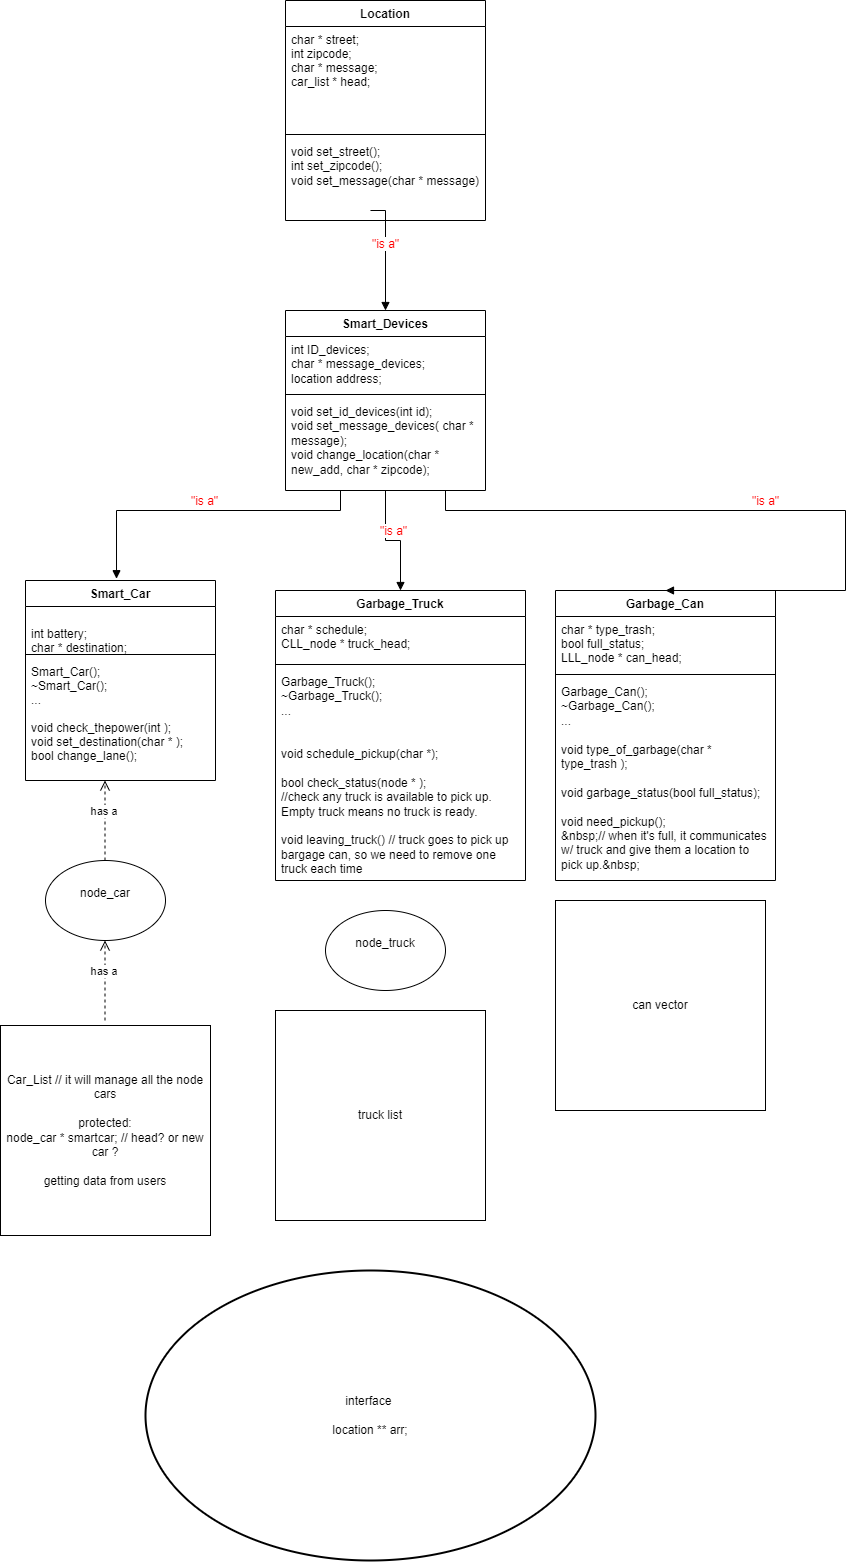

The diagram above was exported from draw.io. Its source (the exported page's mxGraphModel, read from the mxfile embedded in the PNG):
<mxGraphModel dx="1422" dy="1589" grid="1" gridSize="10" guides="1" tooltips="1" connect="1" arrows="1" fold="1" page="1" pageScale="1" pageWidth="1169" pageHeight="827" math="0" shadow="0">
  <root>
    <mxCell id="WIyWlLk6GJQsqaUBKTNV-0" />
    <mxCell id="WIyWlLk6GJQsqaUBKTNV-1" parent="WIyWlLk6GJQsqaUBKTNV-0" />
    <mxCell id="vEllKDd5IhDRzQ2ucb17-9" value="Smart_Car" style="swimlane;fontStyle=1;align=center;verticalAlign=top;childLayout=stackLayout;horizontal=1;startSize=26;horizontalStack=0;resizeParent=1;resizeParentMax=0;resizeLast=0;collapsible=1;marginBottom=0;fontFamily=Helvetica;fontSize=12;" parent="WIyWlLk6GJQsqaUBKTNV-1" vertex="1">
      <mxGeometry x="110" y="370" width="190" height="200" as="geometry" />
    </mxCell>
    <mxCell id="vEllKDd5IhDRzQ2ucb17-10" value="&#10;int battery;&#10;char * destination; " style="text;strokeColor=none;fillColor=none;align=left;verticalAlign=top;spacingLeft=4;spacingRight=4;overflow=hidden;rotatable=0;points=[[0,0.5],[1,0.5]];portConstraint=eastwest;fontFamily=Helvetica;fontSize=12;" parent="vEllKDd5IhDRzQ2ucb17-9" vertex="1">
      <mxGeometry y="26" width="190" height="44" as="geometry" />
    </mxCell>
    <mxCell id="vEllKDd5IhDRzQ2ucb17-11" value="" style="line;strokeWidth=1;fillColor=none;align=left;verticalAlign=middle;spacingTop=-1;spacingLeft=3;spacingRight=3;rotatable=0;labelPosition=right;points=[];portConstraint=eastwest;fontFamily=Helvetica;fontSize=12;" parent="vEllKDd5IhDRzQ2ucb17-9" vertex="1">
      <mxGeometry y="70" width="190" height="8" as="geometry" />
    </mxCell>
    <mxCell id="vEllKDd5IhDRzQ2ucb17-12" value="Smart_Car(); &#10;~Smart_Car();&#10;...&#10;&#10;void check_thepower(int );&#10;void set_destination(char * );&#10;bool change_lane();&#10;&#10;" style="text;strokeColor=none;fillColor=none;align=left;verticalAlign=top;spacingLeft=4;spacingRight=4;overflow=hidden;rotatable=0;points=[[0,0.5],[1,0.5]];portConstraint=eastwest;fontFamily=Helvetica;fontSize=12;" parent="vEllKDd5IhDRzQ2ucb17-9" vertex="1">
      <mxGeometry y="78" width="190" height="122" as="geometry" />
    </mxCell>
    <mxCell id="vEllKDd5IhDRzQ2ucb17-15" value="Garbage_Truck" style="swimlane;fontStyle=1;align=center;verticalAlign=top;childLayout=stackLayout;horizontal=1;startSize=26;horizontalStack=0;resizeParent=1;resizeParentMax=0;resizeLast=0;collapsible=1;marginBottom=0;fontFamily=Helvetica;fontSize=12;" parent="WIyWlLk6GJQsqaUBKTNV-1" vertex="1">
      <mxGeometry x="360" y="380" width="250" height="290" as="geometry" />
    </mxCell>
    <mxCell id="vEllKDd5IhDRzQ2ucb17-16" value="char * schedule; &#10;CLL_node * truck_head;" style="text;strokeColor=none;fillColor=none;align=left;verticalAlign=top;spacingLeft=4;spacingRight=4;overflow=hidden;rotatable=0;points=[[0,0.5],[1,0.5]];portConstraint=eastwest;fontFamily=Helvetica;fontSize=12;" parent="vEllKDd5IhDRzQ2ucb17-15" vertex="1">
      <mxGeometry y="26" width="250" height="44" as="geometry" />
    </mxCell>
    <mxCell id="vEllKDd5IhDRzQ2ucb17-17" value="" style="line;strokeWidth=1;fillColor=none;align=left;verticalAlign=middle;spacingTop=-1;spacingLeft=3;spacingRight=3;rotatable=0;labelPosition=right;points=[];portConstraint=eastwest;fontFamily=Helvetica;fontSize=12;" parent="vEllKDd5IhDRzQ2ucb17-15" vertex="1">
      <mxGeometry y="70" width="250" height="8" as="geometry" />
    </mxCell>
    <mxCell id="vEllKDd5IhDRzQ2ucb17-18" value="Garbage_Truck();&#10;~Garbage_Truck();&#10;...&#10;&#10;&#10;void schedule_pickup(char *);&#10;&#10;bool check_status(node * ); &#10;//check any truck is available to pick up. Empty truck means no truck is ready.&#10;&#10;void leaving_truck() // truck goes to pick up bargage can, so we need to remove one truck each time&#10;&#10;&#10;&#10;&#10;&#10;&#10;&#10;&#10;&#10;&#10;&#10;" style="text;strokeColor=none;fillColor=none;align=left;verticalAlign=top;spacingLeft=4;spacingRight=4;overflow=hidden;rotatable=0;points=[[0,0.5],[1,0.5]];portConstraint=eastwest;fontSize=12;whiteSpace=wrap;fontFamily=Helvetica;" parent="vEllKDd5IhDRzQ2ucb17-15" vertex="1">
      <mxGeometry y="78" width="250" height="212" as="geometry" />
    </mxCell>
    <mxCell id="vEllKDd5IhDRzQ2ucb17-19" value="Garbage_Can" style="swimlane;fontStyle=1;align=center;verticalAlign=top;childLayout=stackLayout;horizontal=1;startSize=26;horizontalStack=0;resizeParent=1;resizeParentMax=0;resizeLast=0;collapsible=1;marginBottom=0;fontFamily=Helvetica;fontSize=12;" parent="WIyWlLk6GJQsqaUBKTNV-1" vertex="1">
      <mxGeometry x="640" y="380" width="220" height="290" as="geometry" />
    </mxCell>
    <mxCell id="vEllKDd5IhDRzQ2ucb17-20" value="char * type_trash;&#10;bool full_status;&#10;LLL_node * can_head;" style="text;strokeColor=none;fillColor=none;align=left;verticalAlign=top;spacingLeft=4;spacingRight=4;overflow=hidden;rotatable=0;points=[[0,0.5],[1,0.5]];portConstraint=eastwest;fontFamily=Helvetica;fontSize=12;" parent="vEllKDd5IhDRzQ2ucb17-19" vertex="1">
      <mxGeometry y="26" width="220" height="54" as="geometry" />
    </mxCell>
    <mxCell id="vEllKDd5IhDRzQ2ucb17-21" value="" style="line;strokeWidth=1;fillColor=none;align=left;verticalAlign=middle;spacingTop=-1;spacingLeft=3;spacingRight=3;rotatable=0;labelPosition=right;points=[];portConstraint=eastwest;fontFamily=Helvetica;fontSize=12;" parent="vEllKDd5IhDRzQ2ucb17-19" vertex="1">
      <mxGeometry y="80" width="220" height="8" as="geometry" />
    </mxCell>
    <mxCell id="vEllKDd5IhDRzQ2ucb17-22" value="Garbage_Can();&#10;~Garbage_Can();&#10;...&#10;&#10;void type_of_garbage(char * type_trash );&#10;&#10;void garbage_status(bool full_status);&#10;&#10;void need_pickup();&#10;&amp;nbsp;// when it's full, it communicates w/ truck and give them a location to pick up.&amp;nbsp;&#10;" style="text;strokeColor=none;fillColor=none;align=left;verticalAlign=top;spacingLeft=4;spacingRight=4;overflow=hidden;rotatable=0;points=[[0,0.5],[1,0.5]];portConstraint=eastwest;fontSize=12;whiteSpace=wrap;fontFamily=Helvetica;" parent="vEllKDd5IhDRzQ2ucb17-19" vertex="1">
      <mxGeometry y="88" width="220" height="202" as="geometry" />
    </mxCell>
    <mxCell id="vEllKDd5IhDRzQ2ucb17-24" value="Smart_Devices" style="swimlane;fontStyle=1;align=center;verticalAlign=top;childLayout=stackLayout;horizontal=1;startSize=26;horizontalStack=0;resizeParent=1;resizeParentMax=0;resizeLast=0;collapsible=1;marginBottom=0;fontFamily=Helvetica;fontSize=12;" parent="WIyWlLk6GJQsqaUBKTNV-1" vertex="1">
      <mxGeometry x="370" y="100" width="200" height="180" as="geometry" />
    </mxCell>
    <mxCell id="vEllKDd5IhDRzQ2ucb17-25" value="int ID_devices;&#10;char * message_devices;&#10;location address;" style="text;strokeColor=none;fillColor=none;align=left;verticalAlign=top;spacingLeft=4;spacingRight=4;overflow=hidden;rotatable=0;points=[[0,0.5],[1,0.5]];portConstraint=eastwest;fontFamily=Helvetica;fontSize=12;whiteSpace=wrap;" parent="vEllKDd5IhDRzQ2ucb17-24" vertex="1">
      <mxGeometry y="26" width="200" height="54" as="geometry" />
    </mxCell>
    <mxCell id="vEllKDd5IhDRzQ2ucb17-26" value="" style="line;strokeWidth=1;fillColor=none;align=left;verticalAlign=middle;spacingTop=-1;spacingLeft=3;spacingRight=3;rotatable=0;labelPosition=right;points=[];portConstraint=eastwest;fontFamily=Helvetica;fontSize=12;" parent="vEllKDd5IhDRzQ2ucb17-24" vertex="1">
      <mxGeometry y="80" width="200" height="8" as="geometry" />
    </mxCell>
    <mxCell id="vEllKDd5IhDRzQ2ucb17-27" value="void set_id_devices(int id);&#10;void set_message_devices( char * message);&#10;void change_location(char * new_add, char * zipcode);" style="text;strokeColor=none;fillColor=none;align=left;verticalAlign=top;spacingLeft=4;spacingRight=4;overflow=hidden;rotatable=0;points=[[0,0.5],[1,0.5]];portConstraint=eastwest;fontSize=12;whiteSpace=wrap;fontFamily=Helvetica;" parent="vEllKDd5IhDRzQ2ucb17-24" vertex="1">
      <mxGeometry y="88" width="200" height="92" as="geometry" />
    </mxCell>
    <mxCell id="vEllKDd5IhDRzQ2ucb17-28" value="Location" style="swimlane;fontStyle=1;align=center;verticalAlign=top;childLayout=stackLayout;horizontal=1;startSize=26;horizontalStack=0;resizeParent=1;resizeParentMax=0;resizeLast=0;collapsible=1;marginBottom=0;fontFamily=Helvetica;fontSize=12;" parent="WIyWlLk6GJQsqaUBKTNV-1" vertex="1">
      <mxGeometry x="370" y="-210" width="200" height="220" as="geometry" />
    </mxCell>
    <mxCell id="vEllKDd5IhDRzQ2ucb17-29" value="char * street;&#10;int zipcode;&#10;char * message;&#10;car_list * head;&#10;&#10; &#10;" style="text;strokeColor=none;fillColor=none;align=left;verticalAlign=top;spacingLeft=4;spacingRight=4;overflow=hidden;rotatable=0;points=[[0,0.5],[1,0.5]];portConstraint=eastwest;fontFamily=Helvetica;fontSize=12;" parent="vEllKDd5IhDRzQ2ucb17-28" vertex="1">
      <mxGeometry y="26" width="200" height="104" as="geometry" />
    </mxCell>
    <mxCell id="vEllKDd5IhDRzQ2ucb17-30" value="" style="line;strokeWidth=1;fillColor=none;align=left;verticalAlign=middle;spacingTop=-1;spacingLeft=3;spacingRight=3;rotatable=0;labelPosition=right;points=[];portConstraint=eastwest;fontFamily=Helvetica;fontSize=12;" parent="vEllKDd5IhDRzQ2ucb17-28" vertex="1">
      <mxGeometry y="130" width="200" height="8" as="geometry" />
    </mxCell>
    <mxCell id="vEllKDd5IhDRzQ2ucb17-31" value="void set_street();&#10;int set_zipcode();&#10;void set_message(char * message)" style="text;strokeColor=none;fillColor=none;align=left;verticalAlign=top;spacingLeft=4;spacingRight=4;overflow=hidden;rotatable=0;points=[[0,0.5],[1,0.5]];portConstraint=eastwest;fontSize=12;whiteSpace=wrap;fontFamily=Helvetica;" parent="vEllKDd5IhDRzQ2ucb17-28" vertex="1">
      <mxGeometry y="138" width="200" height="82" as="geometry" />
    </mxCell>
    <mxCell id="vEllKDd5IhDRzQ2ucb17-34" value="&quot;is a&quot;" style="html=1;verticalAlign=bottom;endArrow=block;rounded=0;fontFamily=Helvetica;fontSize=12;edgeStyle=orthogonalEdgeStyle;fontColor=#FF0000;exitX=0.275;exitY=1;exitDx=0;exitDy=0;exitPerimeter=0;entryX=0.479;entryY=-0.009;entryDx=0;entryDy=0;entryPerimeter=0;" parent="WIyWlLk6GJQsqaUBKTNV-1" source="vEllKDd5IhDRzQ2ucb17-27" target="vEllKDd5IhDRzQ2ucb17-9" edge="1">
      <mxGeometry width="80" relative="1" as="geometry">
        <mxPoint x="455" y="510" as="sourcePoint" />
        <mxPoint x="220" y="540" as="targetPoint" />
        <Array as="points">
          <mxPoint x="425" y="300" />
          <mxPoint x="201" y="300" />
        </Array>
        <mxPoint as="offset" />
      </mxGeometry>
    </mxCell>
    <mxCell id="vEllKDd5IhDRzQ2ucb17-36" value="&quot;is a&quot;" style="html=1;verticalAlign=bottom;endArrow=block;rounded=0;fontFamily=Helvetica;fontSize=12;edgeStyle=orthogonalEdgeStyle;fontColor=#FF0000;entryX=0.5;entryY=0;entryDx=0;entryDy=0;" parent="WIyWlLk6GJQsqaUBKTNV-1" source="vEllKDd5IhDRzQ2ucb17-27" target="vEllKDd5IhDRzQ2ucb17-19" edge="1">
      <mxGeometry width="80" relative="1" as="geometry">
        <mxPoint x="530" y="290" as="sourcePoint" />
        <mxPoint x="720" y="359" as="targetPoint" />
        <Array as="points">
          <mxPoint x="530" y="300" />
          <mxPoint x="930" y="300" />
        </Array>
        <mxPoint as="offset" />
      </mxGeometry>
    </mxCell>
    <mxCell id="vEllKDd5IhDRzQ2ucb17-45" value="&quot;is a&quot;" style="html=1;verticalAlign=bottom;endArrow=block;rounded=0;fontFamily=Helvetica;fontSize=12;fontColor=#FF0000;edgeStyle=orthogonalEdgeStyle;exitX=0.5;exitY=0.999;exitDx=0;exitDy=0;exitPerimeter=0;entryX=0.5;entryY=0;entryDx=0;entryDy=0;" parent="WIyWlLk6GJQsqaUBKTNV-1" source="vEllKDd5IhDRzQ2ucb17-27" target="vEllKDd5IhDRzQ2ucb17-15" edge="1">
      <mxGeometry width="80" relative="1" as="geometry">
        <mxPoint x="430" y="340" as="sourcePoint" />
        <mxPoint x="510" y="340" as="targetPoint" />
        <Array as="points" />
      </mxGeometry>
    </mxCell>
    <mxCell id="FckALENcAccVSbBCiBOU-0" value="node_car&lt;br&gt;&lt;br&gt;" style="ellipse;whiteSpace=wrap;html=1;" parent="WIyWlLk6GJQsqaUBKTNV-1" vertex="1">
      <mxGeometry x="130" y="650" width="120" height="80" as="geometry" />
    </mxCell>
    <mxCell id="X6Xv_nRCS0r6LEZpFSIV-0" value="&quot;is a&quot;" style="html=1;verticalAlign=bottom;endArrow=block;rounded=0;fontFamily=Helvetica;fontSize=12;fontColor=#FF0000;edgeStyle=orthogonalEdgeStyle;exitX=0.5;exitY=0.999;exitDx=0;exitDy=0;exitPerimeter=0;entryX=0.5;entryY=0;entryDx=0;entryDy=0;" parent="WIyWlLk6GJQsqaUBKTNV-1" target="vEllKDd5IhDRzQ2ucb17-24" edge="1">
      <mxGeometry width="80" relative="1" as="geometry">
        <mxPoint x="454.97" y="-0.002000000000080604" as="sourcePoint" />
        <mxPoint x="469.97" y="80.09000000000002" as="targetPoint" />
        <Array as="points">
          <mxPoint x="470" />
        </Array>
      </mxGeometry>
    </mxCell>
    <mxCell id="p3m45IyVb6vOPnNzksKY-0" value="Car_List // it will manage all the node cars&lt;br&gt;&lt;br&gt;protected:&lt;br&gt;node_car * smartcar; // head? or new car ?&lt;br&gt;&lt;br&gt;getting data from users" style="whiteSpace=wrap;html=1;aspect=fixed;" parent="WIyWlLk6GJQsqaUBKTNV-1" vertex="1">
      <mxGeometry x="85" y="815" width="210" height="210" as="geometry" />
    </mxCell>
    <mxCell id="p3m45IyVb6vOPnNzksKY-9" value="interface&amp;nbsp;&lt;br&gt;&lt;br&gt;&lt;span style=&quot;text-align: left&quot;&gt;location ** arr;&lt;/span&gt;" style="strokeWidth=2;html=1;shape=mxgraph.flowchart.start_2;whiteSpace=wrap;" parent="WIyWlLk6GJQsqaUBKTNV-1" vertex="1">
      <mxGeometry x="230" y="1060" width="450" height="290" as="geometry" />
    </mxCell>
    <mxCell id="lqND8VvowkOdn0tWk1hu-2" value="has a&amp;nbsp;" style="html=1;verticalAlign=bottom;endArrow=open;dashed=1;endSize=8;rounded=0;exitX=0.5;exitY=0;exitDx=0;exitDy=0;" parent="WIyWlLk6GJQsqaUBKTNV-1" edge="1">
      <mxGeometry relative="1" as="geometry">
        <mxPoint x="189.5" y="650" as="sourcePoint" />
        <mxPoint x="189.5" y="570" as="targetPoint" />
      </mxGeometry>
    </mxCell>
    <mxCell id="lqND8VvowkOdn0tWk1hu-3" value="has a&amp;nbsp;" style="html=1;verticalAlign=bottom;endArrow=open;dashed=1;endSize=8;rounded=0;exitX=0.5;exitY=0;exitDx=0;exitDy=0;" parent="WIyWlLk6GJQsqaUBKTNV-1" edge="1">
      <mxGeometry relative="1" as="geometry">
        <mxPoint x="189.5" y="810" as="sourcePoint" />
        <mxPoint x="189.5" y="730" as="targetPoint" />
      </mxGeometry>
    </mxCell>
    <mxCell id="3Tn-T3cYvkZFKeTCdh5z-0" value="node_truck&lt;br&gt;&lt;br&gt;" style="ellipse;whiteSpace=wrap;html=1;" parent="WIyWlLk6GJQsqaUBKTNV-1" vertex="1">
      <mxGeometry x="410" y="700" width="120" height="80" as="geometry" />
    </mxCell>
    <mxCell id="3Tn-T3cYvkZFKeTCdh5z-1" value="truck list&lt;br&gt;" style="whiteSpace=wrap;html=1;aspect=fixed;" parent="WIyWlLk6GJQsqaUBKTNV-1" vertex="1">
      <mxGeometry x="360" y="800" width="210" height="210" as="geometry" />
    </mxCell>
    <mxCell id="3Tn-T3cYvkZFKeTCdh5z-2" value="can vector" style="whiteSpace=wrap;html=1;aspect=fixed;" parent="WIyWlLk6GJQsqaUBKTNV-1" vertex="1">
      <mxGeometry x="640" y="690" width="210" height="210" as="geometry" />
    </mxCell>
  </root>
</mxGraphModel>